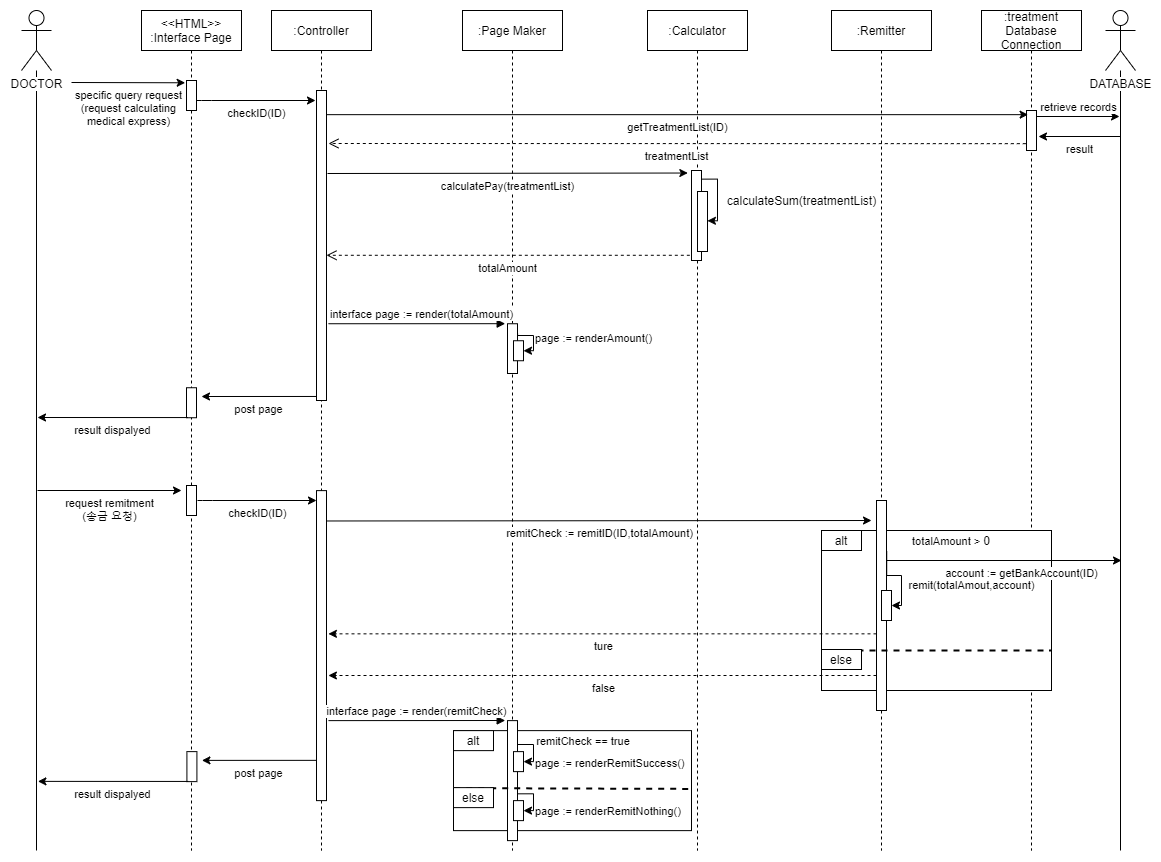

The diagram above was exported from draw.io. Its source (the exported page's mxGraphModel, read from the mxfile embedded in the PNG):
<mxGraphModel dx="1072" dy="709" grid="1" gridSize="10" guides="1" tooltips="1" connect="1" arrows="1" fold="1" page="1" pageScale="1" pageWidth="827" pageHeight="1169" math="0" shadow="0">
  <root>
    <mxCell id="0" />
    <mxCell id="1" parent="0" />
    <mxCell id="jSt0Hqsv5nuSNj1BB74o-10" value=":treatment &#10;Database&#10;Connection" style="shape=umlLifeline;perimeter=lifelinePerimeter;container=1;collapsible=0;recursiveResize=0;rounded=0;shadow=0;strokeWidth=1;" parent="1" vertex="1">
      <mxGeometry x="1010" y="80" width="100" height="840" as="geometry" />
    </mxCell>
    <mxCell id="jSt0Hqsv5nuSNj1BB74o-11" value="" style="points=[];perimeter=orthogonalPerimeter;rounded=0;shadow=0;strokeWidth=1;verticalAlign=top;" parent="jSt0Hqsv5nuSNj1BB74o-10" vertex="1">
      <mxGeometry x="45" y="100" width="10" height="40" as="geometry" />
    </mxCell>
    <mxCell id="jSt0Hqsv5nuSNj1BB74o-40" value=":Remitter" style="shape=umlLifeline;perimeter=lifelinePerimeter;container=1;collapsible=0;recursiveResize=0;rounded=0;shadow=0;strokeWidth=1;" parent="1" vertex="1">
      <mxGeometry x="860" y="80" width="100" height="840" as="geometry" />
    </mxCell>
    <mxCell id="jSt0Hqsv5nuSNj1BB74o-1" value="" style="rounded=0;whiteSpace=wrap;html=1;labelBackgroundColor=#FFFFFF;" parent="1" vertex="1">
      <mxGeometry x="850" y="600" width="230" height="160" as="geometry" />
    </mxCell>
    <mxCell id="jSt0Hqsv5nuSNj1BB74o-88" value="" style="points=[];perimeter=orthogonalPerimeter;rounded=0;shadow=0;strokeWidth=1;labelBackgroundColor=#ffffff;labelBorderColor=none;" parent="1" vertex="1">
      <mxGeometry x="905" y="570" width="10" height="210" as="geometry" />
    </mxCell>
    <mxCell id="jSt0Hqsv5nuSNj1BB74o-2" value="&lt;&lt;HTML&gt;&gt;&#10;:Interface Page" style="shape=umlLifeline;perimeter=lifelinePerimeter;container=1;collapsible=0;recursiveResize=0;rounded=0;shadow=0;strokeWidth=1;" parent="1" vertex="1">
      <mxGeometry x="170" y="80" width="100" height="840" as="geometry" />
    </mxCell>
    <mxCell id="jSt0Hqsv5nuSNj1BB74o-3" value="" style="points=[];perimeter=orthogonalPerimeter;rounded=0;shadow=0;strokeWidth=1;verticalAlign=top;" parent="jSt0Hqsv5nuSNj1BB74o-2" vertex="1">
      <mxGeometry x="45" y="70" width="10" height="30" as="geometry" />
    </mxCell>
    <mxCell id="jSt0Hqsv5nuSNj1BB74o-4" value=":Controller" style="shape=umlLifeline;perimeter=lifelinePerimeter;container=1;collapsible=0;recursiveResize=0;rounded=0;shadow=0;strokeWidth=1;" parent="1" vertex="1">
      <mxGeometry x="300" y="80" width="100" height="840" as="geometry" />
    </mxCell>
    <mxCell id="jSt0Hqsv5nuSNj1BB74o-5" value="" style="points=[];perimeter=orthogonalPerimeter;rounded=0;shadow=0;strokeWidth=1;labelBackgroundColor=#ffffff;labelBorderColor=none;" parent="jSt0Hqsv5nuSNj1BB74o-4" vertex="1">
      <mxGeometry x="45" y="80" width="10" height="310" as="geometry" />
    </mxCell>
    <mxCell id="jSt0Hqsv5nuSNj1BB74o-6" value=":Page Maker" style="shape=umlLifeline;perimeter=lifelinePerimeter;container=1;collapsible=0;recursiveResize=0;rounded=0;shadow=0;strokeWidth=1;" parent="1" vertex="1">
      <mxGeometry x="491" y="80" width="100" height="840" as="geometry" />
    </mxCell>
    <mxCell id="jSt0Hqsv5nuSNj1BB74o-12" value="specific query request&lt;br&gt;(request calculating&lt;br&gt;medical express)" style="endArrow=classic;html=1;entryX=-0.133;entryY=0.076;entryDx=0;entryDy=0;entryPerimeter=0;verticalAlign=top;" parent="1" target="jSt0Hqsv5nuSNj1BB74o-3" edge="1">
      <mxGeometry width="50" height="50" relative="1" as="geometry">
        <mxPoint x="100" y="152" as="sourcePoint" />
        <mxPoint x="480" y="260" as="targetPoint" />
      </mxGeometry>
    </mxCell>
    <mxCell id="jSt0Hqsv5nuSNj1BB74o-13" value="checkID(ID)" style="endArrow=classic;html=1;verticalAlign=top;" parent="1" source="jSt0Hqsv5nuSNj1BB74o-3" edge="1">
      <mxGeometry width="50" height="50" relative="1" as="geometry">
        <mxPoint x="170" y="170" as="sourcePoint" />
        <mxPoint x="344" y="170" as="targetPoint" />
        <Array as="points">
          <mxPoint x="230" y="170" />
        </Array>
      </mxGeometry>
    </mxCell>
    <mxCell id="jSt0Hqsv5nuSNj1BB74o-15" value="" style="endArrow=none;html=1;" parent="1" target="jSt0Hqsv5nuSNj1BB74o-20" edge="1">
      <mxGeometry width="50" height="50" relative="1" as="geometry">
        <mxPoint x="1149" y="920" as="sourcePoint" />
        <mxPoint x="1144" y="190" as="targetPoint" />
      </mxGeometry>
    </mxCell>
    <mxCell id="jSt0Hqsv5nuSNj1BB74o-16" value="retrieve records" style="endArrow=classic;html=1;verticalAlign=bottom;" parent="1" source="jSt0Hqsv5nuSNj1BB74o-11" edge="1">
      <mxGeometry width="50" height="50" relative="1" as="geometry">
        <mxPoint x="1070" y="186" as="sourcePoint" />
        <mxPoint x="1148" y="186" as="targetPoint" />
      </mxGeometry>
    </mxCell>
    <mxCell id="jSt0Hqsv5nuSNj1BB74o-17" value="result" style="endArrow=classic;html=1;verticalAlign=top;" parent="1" edge="1">
      <mxGeometry width="50" height="50" relative="1" as="geometry">
        <mxPoint x="1149.0000000000002" y="206" as="sourcePoint" />
        <mxPoint x="1067" y="206" as="targetPoint" />
      </mxGeometry>
    </mxCell>
    <mxCell id="jSt0Hqsv5nuSNj1BB74o-20" value="DATABASE" style="shape=umlActor;verticalLabelPosition=bottom;verticalAlign=top;outlineConnect=0;labelBackgroundColor=#FFFFFF;html=1;" parent="1" vertex="1">
      <mxGeometry x="1134" y="80" width="30" height="60" as="geometry" />
    </mxCell>
    <mxCell id="jSt0Hqsv5nuSNj1BB74o-27" value="" style="points=[];perimeter=orthogonalPerimeter;rounded=0;shadow=0;strokeWidth=1;verticalAlign=top;" parent="1" vertex="1">
      <mxGeometry x="215" y="457.24" width="10" height="30" as="geometry" />
    </mxCell>
    <mxCell id="jSt0Hqsv5nuSNj1BB74o-28" value="post page" style="endArrow=none;html=1;verticalAlign=top;startArrow=classic;startFill=1;endFill=0;entryX=-0.041;entryY=0.987;entryDx=0;entryDy=0;entryPerimeter=0;" parent="1" target="jSt0Hqsv5nuSNj1BB74o-5" edge="1">
      <mxGeometry width="50" height="50" relative="1" as="geometry">
        <mxPoint x="230" y="466" as="sourcePoint" />
        <mxPoint x="334.0000000000002" y="535" as="targetPoint" />
        <Array as="points" />
      </mxGeometry>
    </mxCell>
    <mxCell id="jSt0Hqsv5nuSNj1BB74o-29" value="" style="endArrow=none;html=1;labelBackgroundColor=none;fontSize=9;strokeWidth=1;" parent="1" target="jSt0Hqsv5nuSNj1BB74o-30" edge="1">
      <mxGeometry width="50" height="50" relative="1" as="geometry">
        <mxPoint x="65" y="920" as="sourcePoint" />
        <mxPoint x="80" y="230" as="targetPoint" />
      </mxGeometry>
    </mxCell>
    <mxCell id="jSt0Hqsv5nuSNj1BB74o-30" value="DOCTOR" style="shape=umlActor;verticalLabelPosition=bottom;verticalAlign=top;html=1;outlineConnect=0;labelBackgroundColor=#ffffff;" parent="1" vertex="1">
      <mxGeometry x="50" y="80" width="30" height="60" as="geometry" />
    </mxCell>
    <mxCell id="jSt0Hqsv5nuSNj1BB74o-31" value="result dispalyed" style="endArrow=none;html=1;verticalAlign=top;startArrow=classic;startFill=1;endFill=0;entryX=0.131;entryY=0.994;entryDx=0;entryDy=0;entryPerimeter=0;" parent="1" target="jSt0Hqsv5nuSNj1BB74o-27" edge="1">
      <mxGeometry width="50" height="50" relative="1" as="geometry">
        <mxPoint x="66" y="487" as="sourcePoint" />
        <mxPoint x="344.0000000000002" y="545" as="targetPoint" />
        <Array as="points" />
      </mxGeometry>
    </mxCell>
    <mxCell id="jSt0Hqsv5nuSNj1BB74o-36" value=":Calculator" style="shape=umlLifeline;perimeter=lifelinePerimeter;container=1;collapsible=0;recursiveResize=0;rounded=0;shadow=0;strokeWidth=1;" parent="1" vertex="1">
      <mxGeometry x="676" y="80" width="100" height="840" as="geometry" />
    </mxCell>
    <mxCell id="jSt0Hqsv5nuSNj1BB74o-14" value="getTreatmentList(ID)" style="endArrow=classic;html=1;entryX=0.16;entryY=0.104;entryDx=0;entryDy=0;entryPerimeter=0;verticalAlign=top;labelBackgroundColor=#FFFFFF;" parent="1" source="jSt0Hqsv5nuSNj1BB74o-5" target="jSt0Hqsv5nuSNj1BB74o-11" edge="1">
      <mxGeometry width="50" height="50" relative="1" as="geometry">
        <mxPoint x="360" y="184" as="sourcePoint" />
        <mxPoint x="430" y="240" as="targetPoint" />
      </mxGeometry>
    </mxCell>
    <mxCell id="jSt0Hqsv5nuSNj1BB74o-18" value="treatmentList" style="html=1;verticalAlign=top;endArrow=open;dashed=1;endSize=8;exitX=-0.069;exitY=0.829;exitDx=0;exitDy=0;exitPerimeter=0;" parent="1" source="jSt0Hqsv5nuSNj1BB74o-11" edge="1">
      <mxGeometry relative="1" as="geometry">
        <mxPoint x="590" y="220" as="sourcePoint" />
        <mxPoint x="357" y="213" as="targetPoint" />
        <Array as="points">
          <mxPoint x="360" y="213" />
        </Array>
      </mxGeometry>
    </mxCell>
    <mxCell id="jSt0Hqsv5nuSNj1BB74o-44" value="calculatePay(treatmentList)" style="endArrow=classic;html=1;labelBackgroundColor=#FFFFFF;verticalAlign=top;entryX=-0.367;entryY=0.028;entryDx=0;entryDy=0;entryPerimeter=0;" parent="1" target="jSt0Hqsv5nuSNj1BB74o-45" edge="1">
      <mxGeometry width="50" height="50" relative="1" as="geometry">
        <mxPoint x="356" y="243" as="sourcePoint" />
        <mxPoint x="690" y="250" as="targetPoint" />
      </mxGeometry>
    </mxCell>
    <mxCell id="jSt0Hqsv5nuSNj1BB74o-45" value="" style="points=[];perimeter=orthogonalPerimeter;rounded=0;shadow=0;strokeWidth=1;labelBackgroundColor=#ffffff;labelBorderColor=none;" parent="1" vertex="1">
      <mxGeometry x="720" y="240" width="10" height="90" as="geometry" />
    </mxCell>
    <mxCell id="jSt0Hqsv5nuSNj1BB74o-46" value="totalAmount" style="html=1;verticalAlign=top;endArrow=open;dashed=1;endSize=8;exitX=-0.167;exitY=0.942;exitDx=0;exitDy=0;exitPerimeter=0;" parent="1" source="jSt0Hqsv5nuSNj1BB74o-45" target="jSt0Hqsv5nuSNj1BB74o-5" edge="1">
      <mxGeometry relative="1" as="geometry">
        <mxPoint x="797.3100000000004" y="430.15999999999997" as="sourcePoint" />
        <mxPoint x="360" y="325" as="targetPoint" />
        <Array as="points" />
      </mxGeometry>
    </mxCell>
    <mxCell id="jSt0Hqsv5nuSNj1BB74o-8" value="" style="rounded=0;whiteSpace=wrap;html=1;labelBackgroundColor=#FFFFFF;" parent="1" vertex="1">
      <mxGeometry x="910" y="660" width="10" height="30" as="geometry" />
    </mxCell>
    <mxCell id="jSt0Hqsv5nuSNj1BB74o-21" value="alt" style="rounded=0;whiteSpace=wrap;html=1;labelBackgroundColor=#FFFFFF;" parent="1" vertex="1">
      <mxGeometry x="850" y="600" width="40" height="20" as="geometry" />
    </mxCell>
    <mxCell id="jSt0Hqsv5nuSNj1BB74o-22" value="&lt;span style=&quot;font-size: 11px ; background-color: rgb(255 , 255 , 255)&quot;&gt;totalAmount &amp;gt;&amp;nbsp;&lt;/span&gt;0" style="text;html=1;strokeColor=none;fillColor=none;align=center;verticalAlign=middle;whiteSpace=wrap;rounded=0;labelBackgroundColor=none;" parent="1" vertex="1">
      <mxGeometry x="930" y="600" width="100" height="20" as="geometry" />
    </mxCell>
    <mxCell id="jSt0Hqsv5nuSNj1BB74o-24" value="" style="endArrow=none;dashed=1;html=1;labelBackgroundColor=none;fontSize=9;strokeWidth=2;exitX=0;exitY=0.75;exitDx=0;exitDy=0;entryX=1;entryY=0.75;entryDx=0;entryDy=0;" parent="1" source="jSt0Hqsv5nuSNj1BB74o-1" target="jSt0Hqsv5nuSNj1BB74o-1" edge="1">
      <mxGeometry width="50" height="50" relative="1" as="geometry">
        <mxPoint x="849" y="771" as="sourcePoint" />
        <mxPoint x="920" y="560" as="targetPoint" />
      </mxGeometry>
    </mxCell>
    <mxCell id="jSt0Hqsv5nuSNj1BB74o-25" value="else" style="rounded=0;whiteSpace=wrap;html=1;labelBackgroundColor=#FFFFFF;" parent="1" vertex="1">
      <mxGeometry x="850" y="719" width="40" height="20" as="geometry" />
    </mxCell>
    <mxCell id="jSt0Hqsv5nuSNj1BB74o-66" value="" style="points=[];perimeter=orthogonalPerimeter;rounded=0;shadow=0;strokeWidth=1;labelBackgroundColor=#ffffff;labelBorderColor=none;" parent="1" vertex="1">
      <mxGeometry x="726" y="261" width="10" height="60" as="geometry" />
    </mxCell>
    <mxCell id="jSt0Hqsv5nuSNj1BB74o-67" value="&#10;&#10;&lt;span style=&quot;color: rgb(0, 0, 0); font-family: helvetica; font-size: 12px; font-style: normal; font-weight: 400; letter-spacing: normal; text-align: center; text-indent: 0px; text-transform: none; word-spacing: 0px; display: inline; float: none;&quot;&gt;calculateSum(treatmentList)&lt;/span&gt;&#10;&#10;" style="endArrow=classic;html=1;labelBackgroundColor=none;entryX=0.993;entryY=0.488;entryDx=0;entryDy=0;entryPerimeter=0;exitX=0.98;exitY=0.096;exitDx=0;exitDy=0;exitPerimeter=0;edgeStyle=orthogonalEdgeStyle;rounded=0;" parent="1" source="jSt0Hqsv5nuSNj1BB74o-45" target="jSt0Hqsv5nuSNj1BB74o-66" edge="1">
      <mxGeometry x="0.1064" y="84" width="50" height="50" relative="1" as="geometry">
        <mxPoint x="710" y="330" as="sourcePoint" />
        <mxPoint x="760" y="280" as="targetPoint" />
        <mxPoint as="offset" />
      </mxGeometry>
    </mxCell>
    <mxCell id="jSt0Hqsv5nuSNj1BB74o-72" value="" style="points=[];perimeter=orthogonalPerimeter;rounded=0;shadow=0;strokeWidth=1;" parent="1" vertex="1">
      <mxGeometry x="536" y="393.24" width="10" height="49.76" as="geometry" />
    </mxCell>
    <mxCell id="jSt0Hqsv5nuSNj1BB74o-73" value="" style="rounded=0;whiteSpace=wrap;html=1;labelBackgroundColor=#FFFFFF;" parent="1" vertex="1">
      <mxGeometry x="542" y="410.24" width="10" height="20" as="geometry" />
    </mxCell>
    <mxCell id="jSt0Hqsv5nuSNj1BB74o-74" value="page := renderAmount()" style="endArrow=classic;html=1;exitX=1.007;exitY=0.199;exitDx=0;exitDy=0;startArrow=none;startFill=0;exitPerimeter=0;elbow=vertical;rounded=0;edgeStyle=orthogonalEdgeStyle;labelPosition=right;verticalLabelPosition=middle;align=left;verticalAlign=top;entryX=1;entryY=0.5;entryDx=0;entryDy=0;" parent="1" source="jSt0Hqsv5nuSNj1BB74o-72" target="jSt0Hqsv5nuSNj1BB74o-73" edge="1">
      <mxGeometry x="0.0187" y="-14" relative="1" as="geometry">
        <mxPoint x="3" y="383.24" as="sourcePoint" />
        <mxPoint x="552" y="434.24" as="targetPoint" />
        <Array as="points">
          <mxPoint x="562" y="405" />
          <mxPoint x="562" y="420" />
          <mxPoint x="552" y="420" />
        </Array>
        <mxPoint x="14" y="-14" as="offset" />
      </mxGeometry>
    </mxCell>
    <mxCell id="jSt0Hqsv5nuSNj1BB74o-75" value="interface page := render(totalAmount)" style="html=1;verticalAlign=bottom;endArrow=block;entryX=-0.231;entryY=-0.001;entryDx=0;entryDy=0;entryPerimeter=0;" parent="1" target="jSt0Hqsv5nuSNj1BB74o-72" edge="1">
      <mxGeometry x="0.0527" width="80" relative="1" as="geometry">
        <mxPoint x="357" y="393.24" as="sourcePoint" />
        <mxPoint x="492" y="373.24" as="targetPoint" />
        <mxPoint as="offset" />
      </mxGeometry>
    </mxCell>
    <mxCell id="jSt0Hqsv5nuSNj1BB74o-83" value="request remitment&lt;br&gt;(송금 요청)" style="endArrow=classic;html=1;verticalAlign=top;" parent="1" edge="1">
      <mxGeometry width="50" height="50" relative="1" as="geometry">
        <mxPoint x="66" y="560" as="sourcePoint" />
        <mxPoint x="210" y="560" as="targetPoint" />
      </mxGeometry>
    </mxCell>
    <mxCell id="jSt0Hqsv5nuSNj1BB74o-84" value="" style="points=[];perimeter=orthogonalPerimeter;rounded=0;shadow=0;strokeWidth=1;verticalAlign=top;" parent="1" vertex="1">
      <mxGeometry x="215" y="555" width="10" height="30" as="geometry" />
    </mxCell>
    <mxCell id="jSt0Hqsv5nuSNj1BB74o-86" value="checkID(ID)" style="endArrow=classic;html=1;verticalAlign=top;" parent="1" edge="1">
      <mxGeometry width="50" height="50" relative="1" as="geometry">
        <mxPoint x="226" y="570" as="sourcePoint" />
        <mxPoint x="345" y="570" as="targetPoint" />
        <Array as="points">
          <mxPoint x="231" y="570" />
        </Array>
      </mxGeometry>
    </mxCell>
    <mxCell id="jSt0Hqsv5nuSNj1BB74o-87" value="" style="points=[];perimeter=orthogonalPerimeter;rounded=0;shadow=0;strokeWidth=1;labelBackgroundColor=#ffffff;labelBorderColor=none;" parent="1" vertex="1">
      <mxGeometry x="345" y="560.12" width="10" height="310" as="geometry" />
    </mxCell>
    <mxCell id="jSt0Hqsv5nuSNj1BB74o-89" value="remitCheck := remitID(ID,totalAmount)" style="endArrow=classic;html=1;labelBackgroundColor=#FFFFFF;verticalAlign=top;" parent="1" edge="1">
      <mxGeometry width="50" height="50" relative="1" as="geometry">
        <mxPoint x="355" y="590.48" as="sourcePoint" />
        <mxPoint x="900" y="590" as="targetPoint" />
      </mxGeometry>
    </mxCell>
    <mxCell id="jSt0Hqsv5nuSNj1BB74o-92" value="account := getBankAccount(ID)" style="endArrow=classic;html=1;labelBackgroundColor=#ffffff;verticalAlign=top;" parent="1" source="jSt0Hqsv5nuSNj1BB74o-88" edge="1">
      <mxGeometry x="0.1489" width="50" height="50" relative="1" as="geometry">
        <mxPoint x="900" y="620" as="sourcePoint" />
        <mxPoint x="1150" y="630" as="targetPoint" />
        <mxPoint as="offset" />
      </mxGeometry>
    </mxCell>
    <mxCell id="jSt0Hqsv5nuSNj1BB74o-93" value="remit(totalAmout,account)" style="endArrow=classic;html=1;labelBackgroundColor=#ffffff;exitX=1.023;exitY=0.241;exitDx=0;exitDy=0;exitPerimeter=0;entryX=1;entryY=0.5;entryDx=0;entryDy=0;edgeStyle=orthogonalEdgeStyle;rounded=0;" parent="1" source="jSt0Hqsv5nuSNj1BB74o-88" target="jSt0Hqsv5nuSNj1BB74o-8" edge="1">
      <mxGeometry x="0.2312" y="70" width="50" height="50" relative="1" as="geometry">
        <mxPoint x="900" y="620" as="sourcePoint" />
        <mxPoint x="950" y="570" as="targetPoint" />
        <Array as="points">
          <mxPoint x="915" y="645" />
          <mxPoint x="930" y="645" />
          <mxPoint x="930" y="675" />
        </Array>
        <mxPoint as="offset" />
      </mxGeometry>
    </mxCell>
    <mxCell id="jSt0Hqsv5nuSNj1BB74o-96" value="" style="endArrow=classic;html=1;labelBackgroundColor=#ffffff;dashed=1;entryX=1.19;entryY=0.462;entryDx=0;entryDy=0;entryPerimeter=0;" parent="1" source="jSt0Hqsv5nuSNj1BB74o-88" target="jSt0Hqsv5nuSNj1BB74o-87" edge="1">
      <mxGeometry relative="1" as="geometry">
        <mxPoint x="570" y="650" as="sourcePoint" />
        <mxPoint x="670" y="650" as="targetPoint" />
      </mxGeometry>
    </mxCell>
    <mxCell id="jSt0Hqsv5nuSNj1BB74o-97" value="ture" style="edgeLabel;resizable=0;html=1;align=center;verticalAlign=top;" parent="jSt0Hqsv5nuSNj1BB74o-96" connectable="0" vertex="1">
      <mxGeometry relative="1" as="geometry" />
    </mxCell>
    <mxCell id="jSt0Hqsv5nuSNj1BB74o-98" value="" style="endArrow=classic;html=1;labelBackgroundColor=#ffffff;dashed=1;entryX=1.19;entryY=0.462;entryDx=0;entryDy=0;entryPerimeter=0;" parent="1" edge="1">
      <mxGeometry relative="1" as="geometry">
        <mxPoint x="905" y="744.9999999999999" as="sourcePoint" />
        <mxPoint x="356.9000000000001" y="744.9999999999999" as="targetPoint" />
      </mxGeometry>
    </mxCell>
    <mxCell id="jSt0Hqsv5nuSNj1BB74o-99" value="false" style="edgeLabel;resizable=0;html=1;align=center;verticalAlign=top;" parent="jSt0Hqsv5nuSNj1BB74o-98" connectable="0" vertex="1">
      <mxGeometry relative="1" as="geometry" />
    </mxCell>
    <mxCell id="jSt0Hqsv5nuSNj1BB74o-100" value="" style="rounded=0;whiteSpace=wrap;html=1;labelBackgroundColor=#FFFFFF;" parent="1" vertex="1">
      <mxGeometry x="482" y="800.12" width="238" height="100" as="geometry" />
    </mxCell>
    <mxCell id="jSt0Hqsv5nuSNj1BB74o-101" value="" style="points=[];perimeter=orthogonalPerimeter;rounded=0;shadow=0;strokeWidth=1;" parent="1" vertex="1">
      <mxGeometry x="536" y="790.12" width="10" height="120" as="geometry" />
    </mxCell>
    <mxCell id="jSt0Hqsv5nuSNj1BB74o-102" value="" style="rounded=0;whiteSpace=wrap;html=1;labelBackgroundColor=#FFFFFF;" parent="1" vertex="1">
      <mxGeometry x="542" y="821.12" width="10" height="20" as="geometry" />
    </mxCell>
    <mxCell id="jSt0Hqsv5nuSNj1BB74o-103" value="page := renderRemitSuccess()" style="endArrow=classic;html=1;exitX=1.007;exitY=0.199;exitDx=0;exitDy=0;startArrow=none;startFill=0;exitPerimeter=0;elbow=vertical;rounded=0;edgeStyle=orthogonalEdgeStyle;labelPosition=right;verticalLabelPosition=middle;align=left;verticalAlign=top;" parent="1" source="jSt0Hqsv5nuSNj1BB74o-101" edge="1">
      <mxGeometry relative="1" as="geometry">
        <mxPoint x="3" y="780.12" as="sourcePoint" />
        <mxPoint x="552" y="831.1199999999999" as="targetPoint" />
        <Array as="points">
          <mxPoint x="562" y="814.12" />
          <mxPoint x="562" y="831.12" />
          <mxPoint x="552" y="831.12" />
        </Array>
      </mxGeometry>
    </mxCell>
    <mxCell id="jSt0Hqsv5nuSNj1BB74o-104" value="interface page := render(remitCheck)" style="html=1;verticalAlign=bottom;endArrow=block;entryX=-0.231;entryY=-0.001;entryDx=0;entryDy=0;entryPerimeter=0;" parent="1" target="jSt0Hqsv5nuSNj1BB74o-101" edge="1">
      <mxGeometry width="80" relative="1" as="geometry">
        <mxPoint x="357" y="790.1200000000001" as="sourcePoint" />
        <mxPoint x="492" y="770.12" as="targetPoint" />
      </mxGeometry>
    </mxCell>
    <mxCell id="jSt0Hqsv5nuSNj1BB74o-105" value="alt" style="rounded=0;whiteSpace=wrap;html=1;labelBackgroundColor=#FFFFFF;" parent="1" vertex="1">
      <mxGeometry x="482" y="800.12" width="40" height="20" as="geometry" />
    </mxCell>
    <mxCell id="jSt0Hqsv5nuSNj1BB74o-106" value="&lt;span style=&quot;font-size: 11px ; background-color: rgb(255 , 255 , 255)&quot;&gt;remitCheck == true&lt;/span&gt;" style="text;html=1;strokeColor=none;fillColor=none;align=center;verticalAlign=middle;whiteSpace=wrap;rounded=0;labelBackgroundColor=none;" parent="1" vertex="1">
      <mxGeometry x="562" y="800.12" width="100" height="20" as="geometry" />
    </mxCell>
    <mxCell id="jSt0Hqsv5nuSNj1BB74o-107" value="" style="rounded=0;whiteSpace=wrap;html=1;labelBackgroundColor=#FFFFFF;" parent="1" vertex="1">
      <mxGeometry x="542" y="870.12" width="10" height="20" as="geometry" />
    </mxCell>
    <mxCell id="jSt0Hqsv5nuSNj1BB74o-108" value="" style="endArrow=none;dashed=1;html=1;labelBackgroundColor=none;fontSize=9;entryX=0.994;entryY=0.583;entryDx=0;entryDy=0;entryPerimeter=0;exitX=0.003;exitY=0.575;exitDx=0;exitDy=0;exitPerimeter=0;strokeWidth=2;" parent="1" source="jSt0Hqsv5nuSNj1BB74o-100" target="jSt0Hqsv5nuSNj1BB74o-100" edge="1">
      <mxGeometry width="50" height="50" relative="1" as="geometry">
        <mxPoint x="502" y="810.12" as="sourcePoint" />
        <mxPoint x="552" y="760.12" as="targetPoint" />
      </mxGeometry>
    </mxCell>
    <mxCell id="jSt0Hqsv5nuSNj1BB74o-109" value="else" style="rounded=0;whiteSpace=wrap;html=1;labelBackgroundColor=#FFFFFF;" parent="1" vertex="1">
      <mxGeometry x="482" y="857.12" width="40" height="20" as="geometry" />
    </mxCell>
    <mxCell id="jSt0Hqsv5nuSNj1BB74o-110" value="page := renderRemitNothing()" style="endArrow=classic;html=1;exitX=1.019;exitY=0.61;exitDx=0;exitDy=0;startArrow=none;startFill=0;exitPerimeter=0;elbow=vertical;rounded=0;edgeStyle=orthogonalEdgeStyle;labelPosition=right;verticalLabelPosition=middle;align=left;verticalAlign=top;entryX=1;entryY=0.5;entryDx=0;entryDy=0;" parent="1" source="jSt0Hqsv5nuSNj1BB74o-101" target="jSt0Hqsv5nuSNj1BB74o-107" edge="1">
      <mxGeometry relative="1" as="geometry">
        <mxPoint x="556.0700000000002" y="823.9999999999999" as="sourcePoint" />
        <mxPoint x="546" y="880.12" as="targetPoint" />
        <Array as="points">
          <mxPoint x="562" y="863.12" />
          <mxPoint x="562" y="880.12" />
        </Array>
      </mxGeometry>
    </mxCell>
    <mxCell id="jSt0Hqsv5nuSNj1BB74o-112" value="" style="points=[];perimeter=orthogonalPerimeter;rounded=0;shadow=0;strokeWidth=1;verticalAlign=top;" parent="1" vertex="1">
      <mxGeometry x="215.41" y="821.12" width="10" height="30" as="geometry" />
    </mxCell>
    <mxCell id="jSt0Hqsv5nuSNj1BB74o-113" value="post page" style="endArrow=none;html=1;verticalAlign=top;startArrow=classic;startFill=1;endFill=0;entryX=-0.041;entryY=0.987;entryDx=0;entryDy=0;entryPerimeter=0;" parent="1" edge="1">
      <mxGeometry width="50" height="50" relative="1" as="geometry">
        <mxPoint x="230.41" y="829.88" as="sourcePoint" />
        <mxPoint x="344.99999999999994" y="829.85" as="targetPoint" />
        <Array as="points" />
      </mxGeometry>
    </mxCell>
    <mxCell id="jSt0Hqsv5nuSNj1BB74o-114" value="result dispalyed" style="endArrow=none;html=1;verticalAlign=top;startArrow=classic;startFill=1;endFill=0;entryX=0.131;entryY=0.994;entryDx=0;entryDy=0;entryPerimeter=0;" parent="1" target="jSt0Hqsv5nuSNj1BB74o-112" edge="1">
      <mxGeometry width="50" height="50" relative="1" as="geometry">
        <mxPoint x="66.41" y="850.88" as="sourcePoint" />
        <mxPoint x="344.41000000000025" y="908.88" as="targetPoint" />
        <Array as="points" />
      </mxGeometry>
    </mxCell>
  </root>
</mxGraphModel>